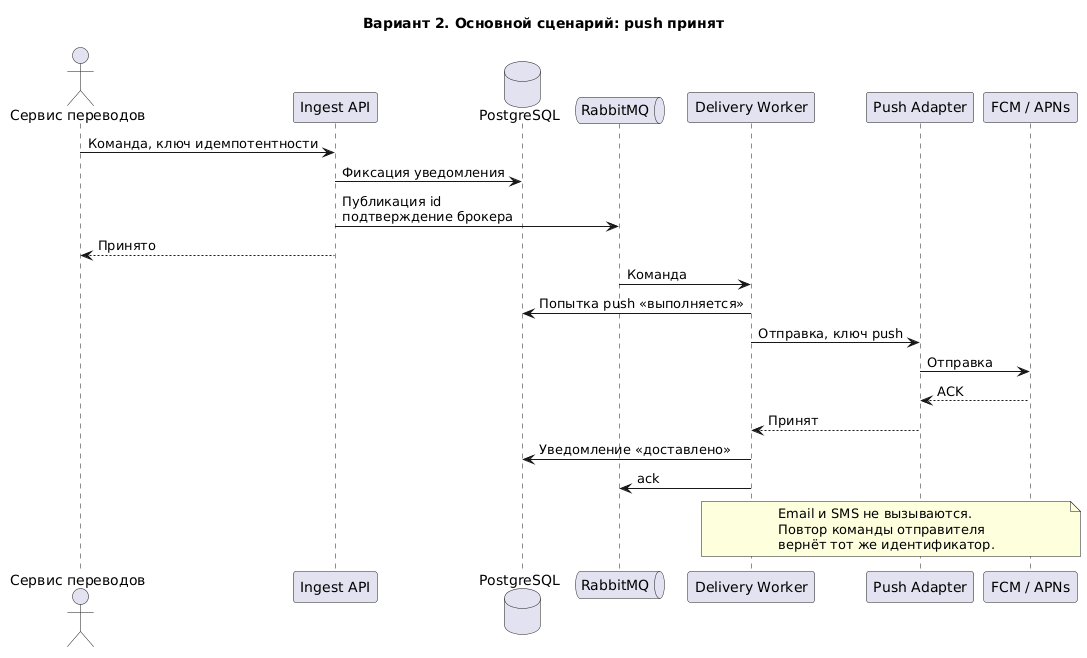

The diagram above was rendered by PlantUML. Its source (embedded in the PNG):
@startuml
title Вариант 2. Основной сценарий: push принят

actor "Сервис переводов" as src
participant "Ingest API" as api
database "PostgreSQL" as pg
queue "RabbitMQ" as rabbit
participant "Delivery Worker" as worker
participant "Push Adapter" as push
participant "FCM / APNs" as fcm

src -> api: Команда, ключ идемпотентности
api -> pg: Фиксация уведомления
api -> rabbit: Публикация id\nподтверждение брокера
api --> src: Принято
rabbit -> worker: Команда
worker -> pg: Попытка push «выполняется»
worker -> push: Отправка, ключ push
push -> fcm: Отправка
fcm --> push: ACK
push --> worker: Принят
worker -> pg: Уведомление «доставлено»
worker -> rabbit: ack
note over worker, fcm
  Email и SMS не вызываются.
  Повтор команды отправителя
  вернёт тот же идентификатор.
end note

@enduml